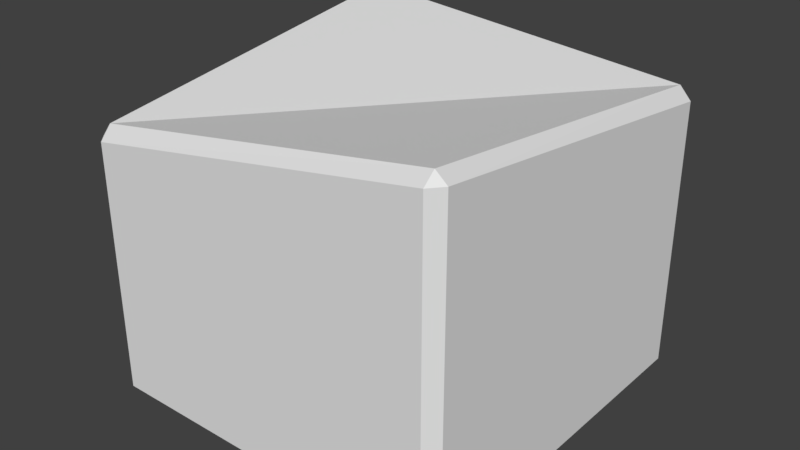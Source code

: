 # Source: wall2.blend  (saved by Blender 2.78.0; exported with 4.5.12 LTS)
import bpy
from mathutils import Matrix  # noqa: F401  (used for matrix-valued properties, if any)

bpy.ops.wm.read_factory_settings(use_empty=True)
scene = bpy.context.scene
scene.name = 'Scene'

# ---- collections
col_collection_1 = bpy.data.collections.new('Collection 1'); scene.collection.children.link(col_collection_1)

# ---- world
world_world = bpy.data.worlds.new('World'); scene.world = world_world
world_world.color = (0.05088, 0.05088, 0.05088)
world_world.use_sun_shadow = False
world_world.sun_shadow_jitter_overblur = 0.0
world_world.cycles.sampling_method = 'MANUAL'

# ---- meshes
me_cube = bpy.data.meshes.new('Cube')
me_cube.from_pydata([(-0.469, 1.698e-06, 0.469), (-0.469, 0.031, 0.5), (-0.5, 0.031, 0.469), (-0.469, 0.7041, 0.5), (-0.4695, 0.7401, 0.4693), (-0.5, 0.7034, 0.469), (-0.469, -1.698e-06, -0.469), (-0.5, 0.031, -0.469), (-0.469, 0.031, -0.5), (-0.4691, 0.8707, -0.4693), (-0.469, 0.8441, -0.5), (-0.5, 0.8423, -0.469), (0.469, 1.698e-06, 0.469), (0.5, 0.031, 0.469), (0.469, 0.031, 0.5), (0.4695, 0.8975, 0.4692), (0.469, 0.8698, 0.5), (0.5, 0.8717, 0.469), (0.469, -1.698e-06, -0.469), (0.469, 0.031, -0.5), (0.5, 0.031, -0.469), (0.4691, 0.7894, -0.4692), (0.5, 0.7553, -0.469), (0.469, 0.7545, -0.5)], [], [(14, 16, 3, 1), (20, 22, 17, 13), (21, 9, 4, 15), (2, 5, 11, 7), (8, 10, 23, 19), (0, 1, 2), (3, 4, 5), (6, 7, 8), (9, 10, 11), (12, 13, 14), (15, 16, 17), (18, 19, 20), (21, 22, 23), (6, 0, 2, 7), (1, 3, 5, 2), (4, 9, 11, 5), (10, 8, 7, 11), (18, 6, 8, 19), (9, 21, 23, 10), (22, 20, 19, 23), (12, 18, 20, 13), (21, 15, 17, 22), (16, 14, 13, 17), (0, 12, 14, 1), (15, 4, 3, 16), (6, 18, 12, 0)])
_uv = me_cube.uv_layers.new(name='UVMap')
_uv.uv.foreach_set('vector', [0.03546, 0.031, 0.9643, 0.031, 0.9587, 0.969, 0.04101, 0.969, 0.03866, 0.031, 0.9612, 0.031, 0.9648, 0.969, 0.03506, 0.969, 0.0308, 0.03075, 0.9692, 0.03069, 0.9694, 0.9693, 0.0306, 0.9692, 0.04123, 0.031, 0.9586, 0.031, 0.9634, 0.969, 0.0364, 0.969, 0.03599, 0.031, 0.9639, 0.031, 0.9611, 0.969, 0.03887, 0.969, 0.031, 0.969, 0.031, 1.0, 0.0, 0.969, 0.9587, 0.969, 1.0, 0.9687, 0.9634, 1.0, 0.031, 0.031, 0.0, 0.031, 0.031, 0.0, 0.9692, 0.03069, 0.9661, 0.0, 1.0, 0.03554, 0.969, 0.969, 1.0, 0.969, 0.969, 1.0, 0.0306, 0.9692, 0.03639, 1.0, 0.0, 0.9652, 0.969, 0.031, 0.969, 0.0, 1.0, 0.031, 0.0308, 0.03075, 0.0, 0.02718, 0.02805, 0.0, 0.031, 0.031, 0.031, 0.969, 0.0, 0.969, 0.0, 0.031, 0.04101, 0.969, 0.9587, 0.969, 0.9634, 1.0, 0.04246, 1.0, 0.9694, 0.9693, 0.9692, 0.03069, 1.0, 0.03554, 1.0, 0.9735, 0.9639, 0.031, 0.03599, 0.031, 0.0353, 0.0, 0.9591, 0.0, 0.969, 0.031, 0.031, 0.031, 0.031, 0.0, 0.969, 0.0, 0.9692, 0.03069, 0.0308, 0.03075, 0.02805, 0.0, 0.9661, 0.0, 0.9612, 0.031, 0.03866, 0.031, 0.03961, 0.0, 0.964, 0.0, 0.969, 0.969, 0.969, 0.031, 1.0, 0.031, 1.0, 0.969, 0.0308, 0.03075, 0.0306, 0.9692, 0.0, 0.9652, 0.0, 0.02718, 0.9643, 0.031, 0.03546, 0.031, 0.03419, 0.0, 0.9613, 0.0, 0.031, 0.969, 0.969, 0.969, 0.969, 1.0, 0.031, 1.0, 0.0306, 0.9692, 0.9694, 0.9693, 0.9744, 1.0, 0.03639, 1.0, 0.031, 0.031, 0.969, 0.031, 0.969, 0.969, 0.031, 0.969])
me_cube.use_remesh_preserve_volume = False
me_cube.use_remesh_preserve_attributes = False
me_cube.use_mirror_vertex_groups = False
me_cube.update()

# ---- objects
ob_wall = bpy.data.objects.new('Wall', me_cube)

# ---- transforms, parenting, visibility, modifiers, constraints
ob_wall.location = (0.0, 0.0, 0.0)
ob_wall.rotation_euler = (1.571, -0.0, 0.0)
ob_wall.lineart.crease_threshold = 0.0

# ---- collection membership
col_collection_1.objects.link(ob_wall)

# ---- scene / render settings (as saved in the file)
scene.frame_start = 1; scene.frame_end = 250; scene.frame_set(1)
scene.render.engine = 'BLENDER_EEVEE_NEXT'
scene.render.resolution_percentage = 50
scene.render.dither_intensity = 0.0
scene.cycles.use_denoising = False
scene.cycles.samples = 128
scene.cycles.sampling_pattern = 'TABULATED_SOBOL'
scene.cycles.light_sampling_threshold = 0.0
scene.cycles.use_adaptive_sampling = False
scene.cycles.use_light_tree = False
scene.cycles.blur_glossy = 0.0
scene.cycles.sample_clamp_indirect = 0.0
scene.view_settings.view_transform = 'Standard'
bpy.context.view_layer.update()

# ---- added for rendering (the .blend has no active camera and no usable light): camera, sun
cam_auto = bpy.data.cameras.new('AutoCamera')
cam_auto.lens = 50.0
cam_auto.sensor_width = 36.0
cam_auto.clip_end = 1000.0
ob_auto_camera = bpy.data.objects.new('AutoCamera', cam_auto)
scene.collection.objects.link(ob_auto_camera)
ob_auto_camera.location = (1.54974, -1.85969, 1.68856)
ob_auto_camera.rotation_euler = (1.09748, -7.21219e-08, 0.694738)
scene.camera = ob_auto_camera
light_auto_sun = bpy.data.lights.new('AutoSun', 'SUN')
light_auto_sun.energy = 3.0
light_auto_sun.angle = 0.0523599
ob_auto_sun = bpy.data.objects.new('AutoSun', light_auto_sun)
scene.collection.objects.link(ob_auto_sun)
ob_auto_sun.rotation_euler = (0.872665, 0.174533, 0.523599)
bpy.context.view_layer.update()
